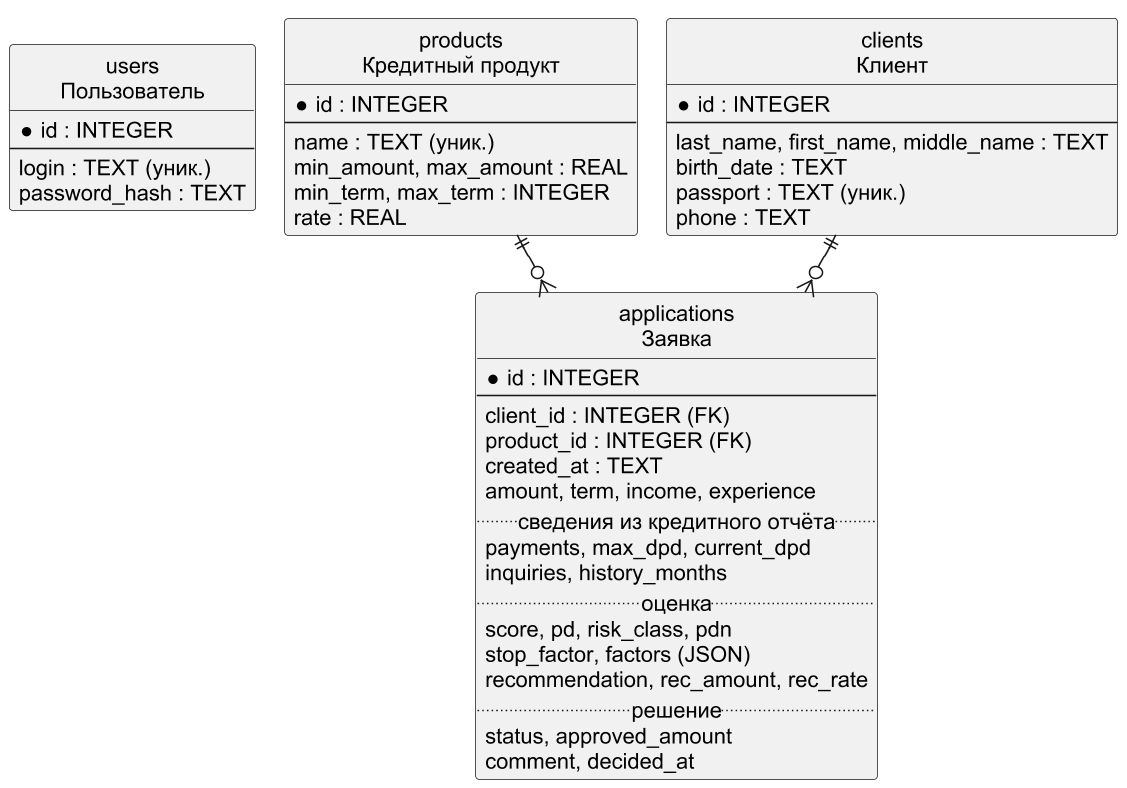

The diagram above was rendered by PlantUML. Its source (embedded in the PNG):
@startuml
!pragma layout smetana
skinparam dpi 150
skinparam defaultFontName Arial
skinparam shadowing false
skinparam monochrome true
hide circle
skinparam linetype ortho
entity "users\nПользователь" as us {
 * id : INTEGER
 --
 login : TEXT (уник.)
 password_hash : TEXT
}
entity "products\nКредитный продукт" as pr {
 * id : INTEGER
 --
 name : TEXT (уник.)
 min_amount, max_amount : REAL
 min_term, max_term : INTEGER
 rate : REAL
}
entity "clients\nКлиент" as cl {
 * id : INTEGER
 --
 last_name, first_name, middle_name : TEXT
 birth_date : TEXT
 passport : TEXT (уник.)
 phone : TEXT
}
entity "applications\nЗаявка" as ap {
 * id : INTEGER
 --
 client_id : INTEGER (FK)
 product_id : INTEGER (FK)
 created_at : TEXT
 amount, term, income, experience
 .. сведения из кредитного отчёта ..
 payments, max_dpd, current_dpd
 inquiries, history_months
 .. оценка ..
 score, pd, risk_class, pdn
 stop_factor, factors (JSON)
 recommendation, rec_amount, rec_rate
 .. решение ..
 status, approved_amount
 comment, decided_at
}
cl ||--o{ ap
pr ||--o{ ap
@enduml